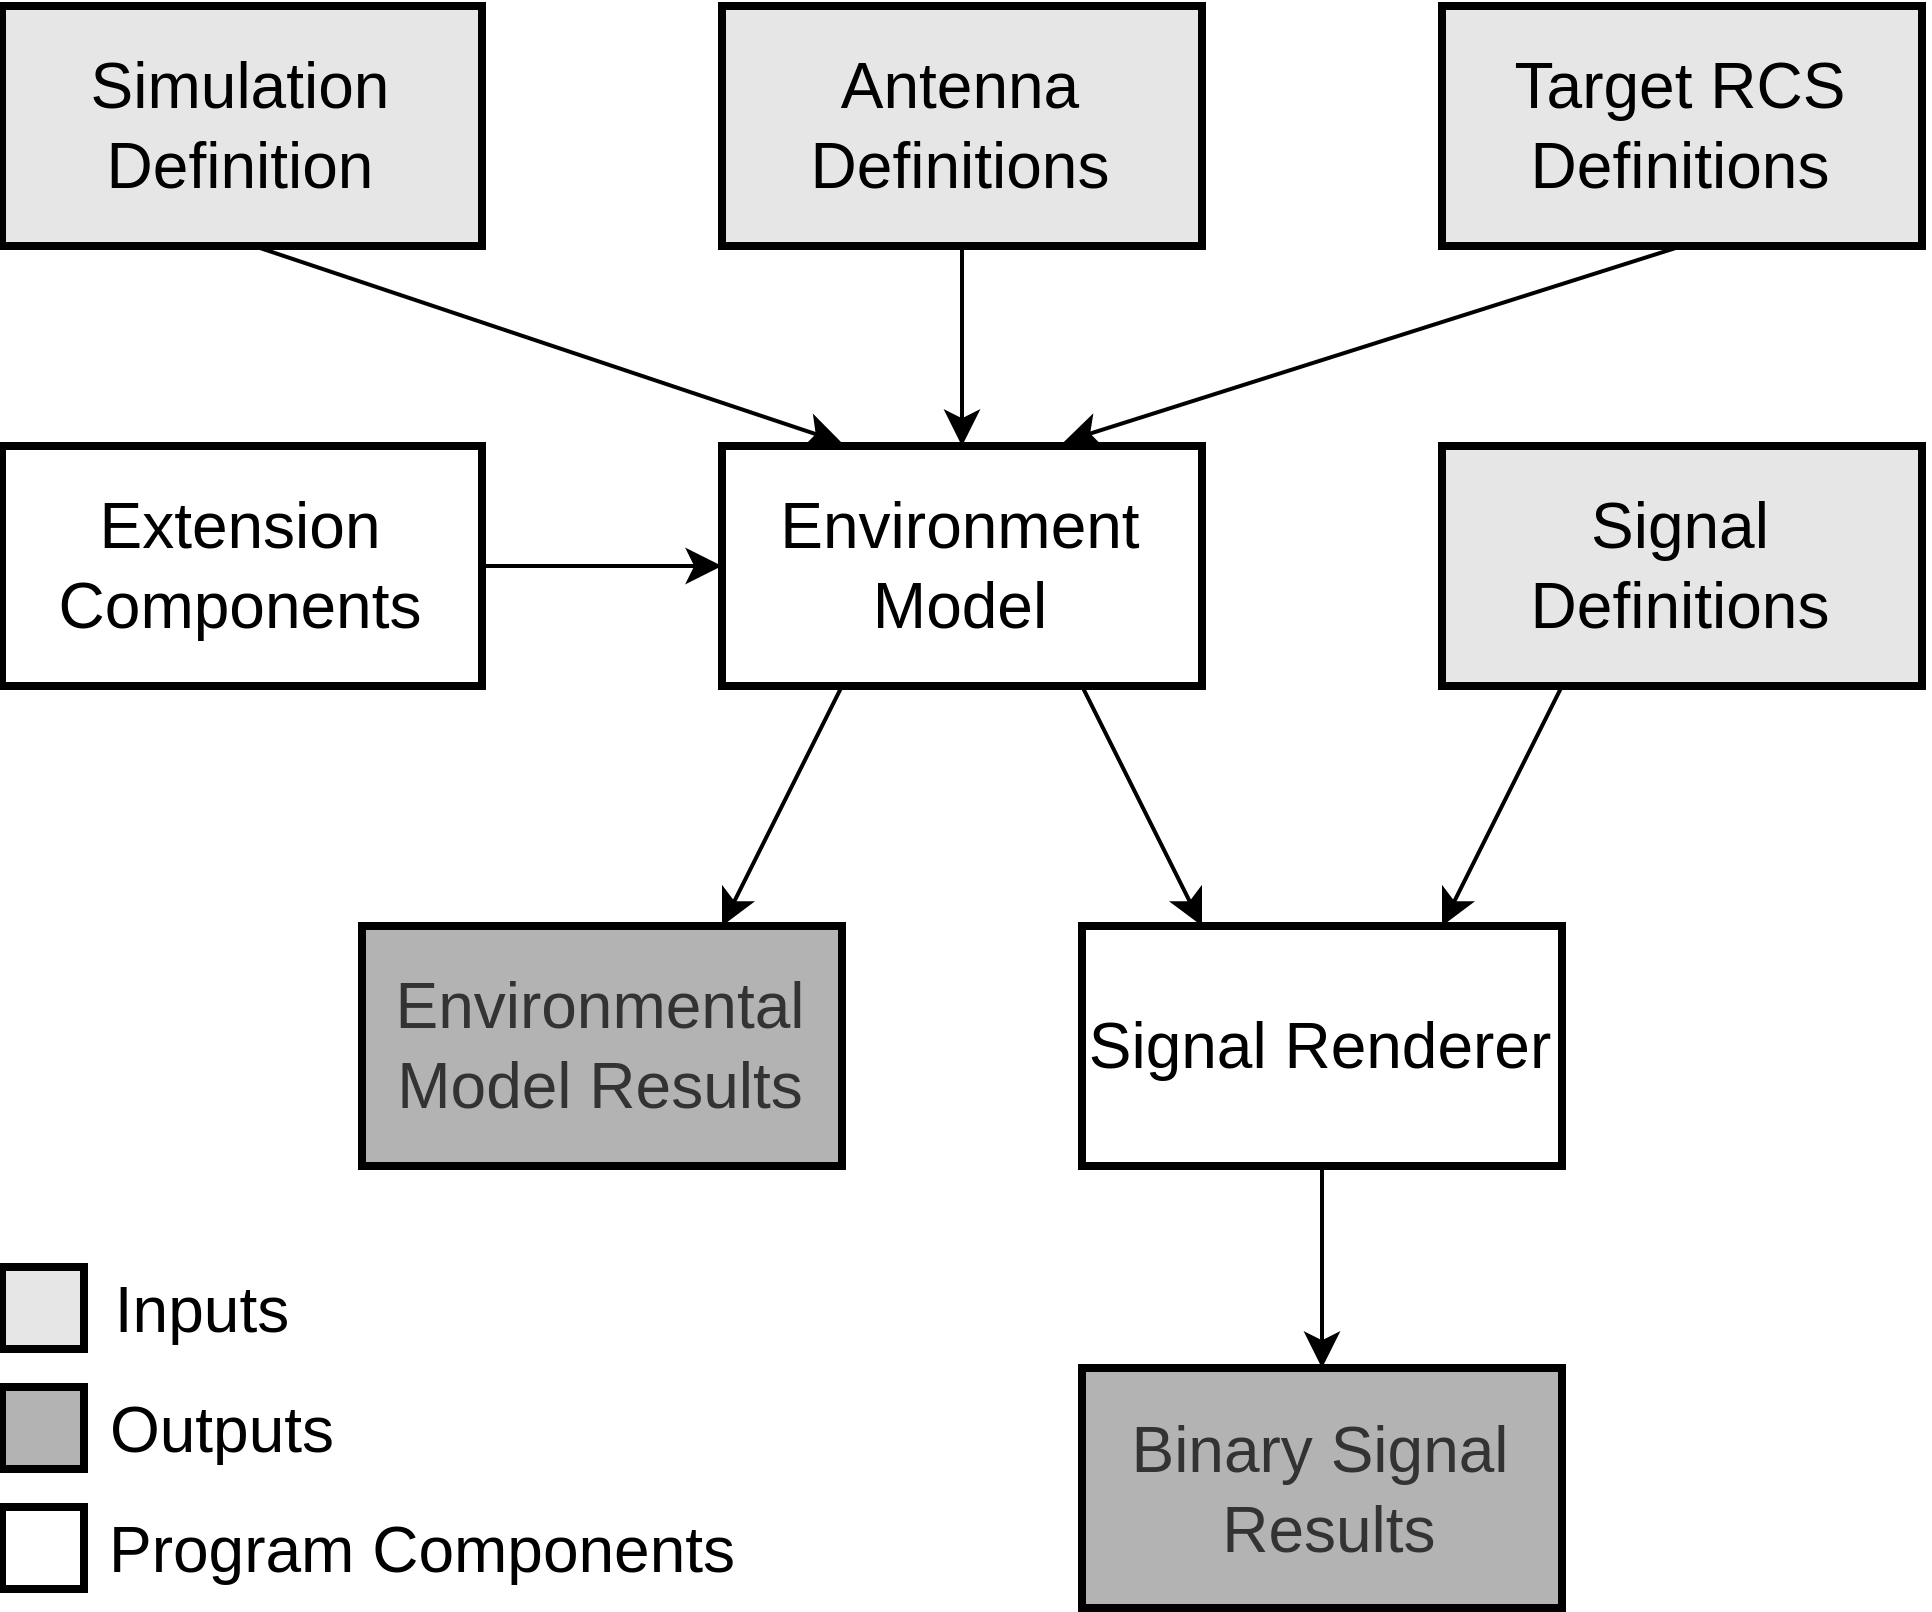

The diagram above was exported from draw.io. Its source (the exported page's mxGraphModel, read from the mxfile embedded in the PNG):
<mxGraphModel dx="1687" dy="812" grid="1" gridSize="10" guides="1" tooltips="1" connect="1" arrows="1" fold="1" page="1" pageScale="1" pageWidth="827" pageHeight="1169" math="0" shadow="0">
  <root>
    <mxCell id="0" />
    <mxCell id="1" parent="0" />
    <mxCell id="mGDt3CYLpCwy-PkqDuEN-1" value="Simulation&lt;div style=&quot;font-size: 16px;&quot;&gt;&lt;span style=&quot;background-color: initial; font-size: 16px;&quot;&gt;Definition&lt;/span&gt;&lt;/div&gt;" style="rounded=0;whiteSpace=wrap;html=1;strokeWidth=2;fillColor=#E6E6E6;fontSize=16;" vertex="1" parent="1">
      <mxGeometry x="180" y="260" width="120" height="60" as="geometry" />
    </mxCell>
    <mxCell id="mGDt3CYLpCwy-PkqDuEN-21" style="edgeStyle=orthogonalEdgeStyle;rounded=0;orthogonalLoop=1;jettySize=auto;html=1;exitX=0.5;exitY=1;exitDx=0;exitDy=0;entryX=0.5;entryY=0;entryDx=0;entryDy=0;fontSize=16;" edge="1" parent="1" source="mGDt3CYLpCwy-PkqDuEN-2" target="mGDt3CYLpCwy-PkqDuEN-5">
      <mxGeometry relative="1" as="geometry" />
    </mxCell>
    <mxCell id="mGDt3CYLpCwy-PkqDuEN-2" value="Antenna Definitions" style="rounded=0;whiteSpace=wrap;html=1;strokeWidth=2;fillColor=#E6E6E6;fontSize=16;" vertex="1" parent="1">
      <mxGeometry x="360" y="260" width="120" height="60" as="geometry" />
    </mxCell>
    <mxCell id="mGDt3CYLpCwy-PkqDuEN-3" value="Target RCS Definitions" style="rounded=0;whiteSpace=wrap;html=1;strokeWidth=2;fillColor=#E6E6E6;fontSize=16;" vertex="1" parent="1">
      <mxGeometry x="540" y="260" width="120" height="60" as="geometry" />
    </mxCell>
    <mxCell id="mGDt3CYLpCwy-PkqDuEN-18" style="edgeStyle=orthogonalEdgeStyle;rounded=0;orthogonalLoop=1;jettySize=auto;html=1;exitX=1;exitY=0.5;exitDx=0;exitDy=0;entryX=0;entryY=0.5;entryDx=0;entryDy=0;fontSize=16;" edge="1" parent="1" source="mGDt3CYLpCwy-PkqDuEN-4" target="mGDt3CYLpCwy-PkqDuEN-5">
      <mxGeometry relative="1" as="geometry" />
    </mxCell>
    <mxCell id="mGDt3CYLpCwy-PkqDuEN-4" value="Extension Components" style="rounded=0;whiteSpace=wrap;html=1;strokeWidth=2;fontSize=16;" vertex="1" parent="1">
      <mxGeometry x="180" y="370" width="120" height="60" as="geometry" />
    </mxCell>
    <mxCell id="mGDt3CYLpCwy-PkqDuEN-5" value="Environment Model" style="rounded=0;whiteSpace=wrap;html=1;strokeWidth=2;fontSize=16;" vertex="1" parent="1">
      <mxGeometry x="360" y="370" width="120" height="60" as="geometry" />
    </mxCell>
    <mxCell id="mGDt3CYLpCwy-PkqDuEN-6" value="Signal Definitions" style="rounded=0;whiteSpace=wrap;html=1;strokeWidth=2;fillColor=#E6E6E6;fontSize=16;" vertex="1" parent="1">
      <mxGeometry x="540" y="370" width="120" height="60" as="geometry" />
    </mxCell>
    <mxCell id="mGDt3CYLpCwy-PkqDuEN-8" value="Environmental&lt;div style=&quot;font-size: 16px;&quot;&gt;&lt;span style=&quot;background-color: initial; font-size: 16px;&quot;&gt;Model Results&lt;/span&gt;&lt;/div&gt;" style="rounded=0;whiteSpace=wrap;html=1;strokeWidth=2;fillColor=#B3B3B3;fontColor=#333333;strokeColor=#000000;fontSize=16;" vertex="1" parent="1">
      <mxGeometry x="270" y="490" width="120" height="60" as="geometry" />
    </mxCell>
    <mxCell id="mGDt3CYLpCwy-PkqDuEN-29" style="edgeStyle=orthogonalEdgeStyle;rounded=0;orthogonalLoop=1;jettySize=auto;html=1;exitX=0.5;exitY=1;exitDx=0;exitDy=0;fontSize=16;" edge="1" parent="1" source="mGDt3CYLpCwy-PkqDuEN-9" target="mGDt3CYLpCwy-PkqDuEN-10">
      <mxGeometry relative="1" as="geometry" />
    </mxCell>
    <mxCell id="mGDt3CYLpCwy-PkqDuEN-9" value="Signal Renderer" style="rounded=0;whiteSpace=wrap;html=1;strokeWidth=2;fontSize=16;" vertex="1" parent="1">
      <mxGeometry x="450" y="490" width="120" height="60" as="geometry" />
    </mxCell>
    <mxCell id="mGDt3CYLpCwy-PkqDuEN-10" value="Binary Signal&lt;div style=&quot;font-size: 16px;&quot;&gt;&amp;nbsp;Results&lt;/div&gt;" style="rounded=0;whiteSpace=wrap;html=1;strokeWidth=2;fillColor=#B3B3B3;fontColor=#333333;strokeColor=#000000;fontSize=16;" vertex="1" parent="1">
      <mxGeometry x="450" y="600.5" width="120" height="60" as="geometry" />
    </mxCell>
    <mxCell id="mGDt3CYLpCwy-PkqDuEN-13" value="" style="whiteSpace=wrap;html=1;aspect=fixed;strokeWidth=2;fillColor=#E6E6E6;fontSize=16;" vertex="1" parent="1">
      <mxGeometry x="180" y="575.25" width="20.5" height="20.5" as="geometry" />
    </mxCell>
    <mxCell id="mGDt3CYLpCwy-PkqDuEN-16" value="" style="whiteSpace=wrap;html=1;aspect=fixed;strokeWidth=2;fillColor=#B3B3B3;fontSize=16;" vertex="1" parent="1">
      <mxGeometry x="180" y="605.25" width="20.5" height="20.5" as="geometry" />
    </mxCell>
    <mxCell id="mGDt3CYLpCwy-PkqDuEN-17" value="" style="whiteSpace=wrap;html=1;aspect=fixed;strokeWidth=2;fontSize=16;" vertex="1" parent="1">
      <mxGeometry x="180" y="635.25" width="20.5" height="20.5" as="geometry" />
    </mxCell>
    <mxCell id="mGDt3CYLpCwy-PkqDuEN-20" value="" style="endArrow=classic;html=1;rounded=0;exitX=0.5;exitY=1;exitDx=0;exitDy=0;entryX=0.225;entryY=-0.013;entryDx=0;entryDy=0;entryPerimeter=0;fontSize=16;" edge="1" parent="1">
      <mxGeometry width="50" height="50" relative="1" as="geometry">
        <mxPoint x="243" y="320" as="sourcePoint" />
        <mxPoint x="390" y="369.22" as="targetPoint" />
      </mxGeometry>
    </mxCell>
    <mxCell id="mGDt3CYLpCwy-PkqDuEN-22" value="" style="endArrow=classic;html=1;rounded=0;exitX=0.5;exitY=1;exitDx=0;exitDy=0;entryX=0.712;entryY=-0.017;entryDx=0;entryDy=0;entryPerimeter=0;fontSize=16;" edge="1" parent="1" source="mGDt3CYLpCwy-PkqDuEN-3" target="mGDt3CYLpCwy-PkqDuEN-5">
      <mxGeometry width="50" height="50" relative="1" as="geometry">
        <mxPoint x="253" y="330" as="sourcePoint" />
        <mxPoint x="450" y="370" as="targetPoint" />
      </mxGeometry>
    </mxCell>
    <mxCell id="mGDt3CYLpCwy-PkqDuEN-24" value="" style="endArrow=classic;html=1;rounded=0;exitX=0.25;exitY=1;exitDx=0;exitDy=0;entryX=0.75;entryY=0;entryDx=0;entryDy=0;fontSize=16;" edge="1" parent="1" source="mGDt3CYLpCwy-PkqDuEN-6" target="mGDt3CYLpCwy-PkqDuEN-9">
      <mxGeometry width="50" height="50" relative="1" as="geometry">
        <mxPoint x="190" y="530" as="sourcePoint" />
        <mxPoint x="240" y="480" as="targetPoint" />
      </mxGeometry>
    </mxCell>
    <mxCell id="mGDt3CYLpCwy-PkqDuEN-26" value="" style="endArrow=classic;html=1;rounded=0;exitX=0.75;exitY=1;exitDx=0;exitDy=0;entryX=0.25;entryY=0;entryDx=0;entryDy=0;fontSize=16;" edge="1" parent="1" source="mGDt3CYLpCwy-PkqDuEN-5" target="mGDt3CYLpCwy-PkqDuEN-9">
      <mxGeometry width="50" height="50" relative="1" as="geometry">
        <mxPoint x="610" y="440" as="sourcePoint" />
        <mxPoint x="520" y="500" as="targetPoint" />
      </mxGeometry>
    </mxCell>
    <mxCell id="mGDt3CYLpCwy-PkqDuEN-28" value="" style="endArrow=classic;html=1;rounded=0;exitX=0.25;exitY=1;exitDx=0;exitDy=0;entryX=0.75;entryY=0;entryDx=0;entryDy=0;fontSize=16;" edge="1" parent="1" source="mGDt3CYLpCwy-PkqDuEN-5" target="mGDt3CYLpCwy-PkqDuEN-8">
      <mxGeometry width="50" height="50" relative="1" as="geometry">
        <mxPoint x="460" y="440" as="sourcePoint" />
        <mxPoint x="490" y="500" as="targetPoint" />
      </mxGeometry>
    </mxCell>
    <mxCell id="mGDt3CYLpCwy-PkqDuEN-30" value="Inputs" style="text;html=1;align=center;verticalAlign=middle;resizable=0;points=[];autosize=1;strokeColor=none;fillColor=none;fontSize=16;" vertex="1" parent="1">
      <mxGeometry x="195" y="570.5" width="70" height="30" as="geometry" />
    </mxCell>
    <mxCell id="mGDt3CYLpCwy-PkqDuEN-31" value="Outputs" style="text;html=1;align=center;verticalAlign=middle;resizable=0;points=[];autosize=1;strokeColor=none;fillColor=none;fontSize=16;" vertex="1" parent="1">
      <mxGeometry x="195" y="600.5" width="80" height="30" as="geometry" />
    </mxCell>
    <mxCell id="mGDt3CYLpCwy-PkqDuEN-32" value="Program Components" style="text;html=1;align=center;verticalAlign=middle;resizable=0;points=[];autosize=1;strokeColor=none;fillColor=none;fontSize=16;" vertex="1" parent="1">
      <mxGeometry x="195" y="630.5" width="180" height="30" as="geometry" />
    </mxCell>
  </root>
</mxGraphModel>